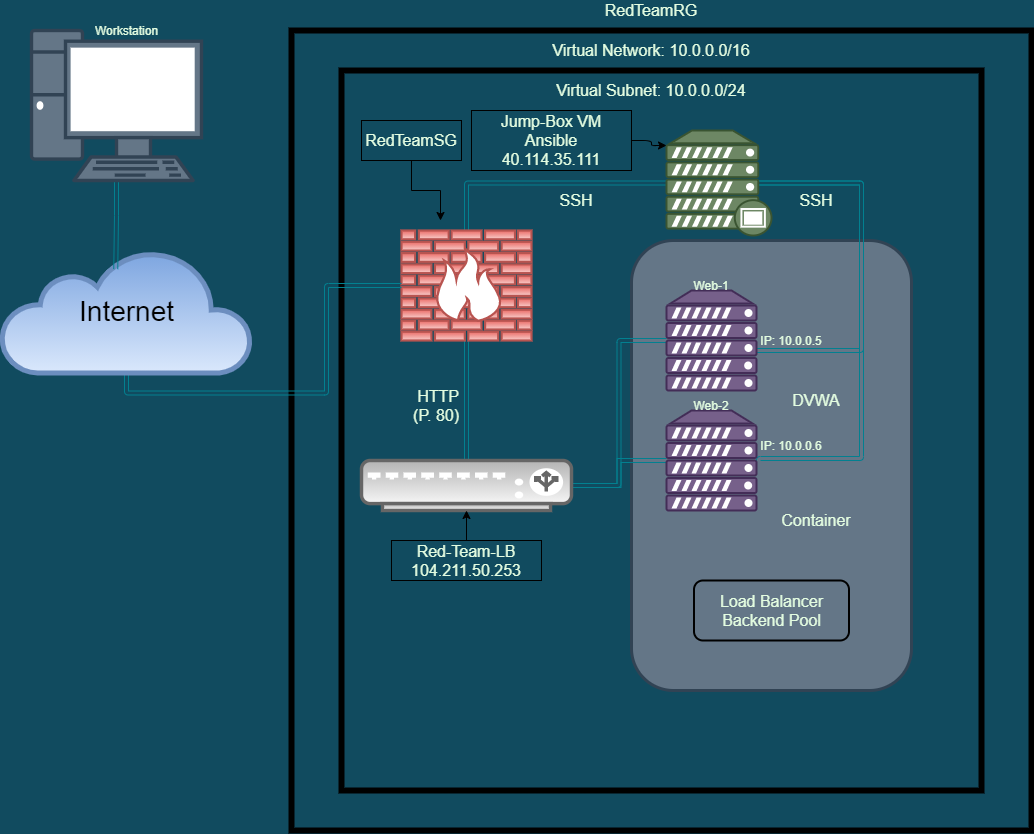

The diagram above was exported from draw.io. Its source (the exported page's mxGraphModel, read from the mxfile embedded in the PNG):
<mxGraphModel dx="-318" dy="436" grid="1" gridSize="10" guides="1" tooltips="1" connect="1" arrows="1" fold="1" page="1" pageScale="1" pageWidth="1100" pageHeight="850" background="#114B5F" math="0" shadow="0">
  <root>
    <mxCell id="0" />
    <mxCell id="1" parent="0" />
    <mxCell id="zqyD5pQRPaILpeYKpAQE-84" value="" style="rounded=0;whiteSpace=wrap;html=1;sketch=0;fontColor=#E4FDE1;gradientColor=none;fillColor=none;strokeWidth=6;" parent="1" vertex="1">
      <mxGeometry x="1470" y="70" width="640" height="720" as="geometry" />
    </mxCell>
    <mxCell id="zqyD5pQRPaILpeYKpAQE-24" value="" style="rounded=0;whiteSpace=wrap;html=1;sketch=0;fontColor=#E4FDE1;gradientColor=none;fillColor=none;strokeWidth=6;" parent="1" vertex="1">
      <mxGeometry x="1420" y="30" width="740" height="800" as="geometry" />
    </mxCell>
    <mxCell id="zqyD5pQRPaILpeYKpAQE-22" value="" style="rounded=1;whiteSpace=wrap;html=1;sketch=0;fontColor=#ffffff;strokeColor=#314354;fillColor=#647687;strokeWidth=3;" parent="1" vertex="1">
      <mxGeometry x="1760" y="240" width="280" height="450" as="geometry" />
    </mxCell>
    <mxCell id="zqyD5pQRPaILpeYKpAQE-27" style="edgeStyle=orthogonalEdgeStyle;shape=link;curved=0;rounded=1;sketch=0;orthogonalLoop=1;jettySize=auto;html=1;exitX=0.5;exitY=0;exitDx=0;exitDy=0;exitPerimeter=0;fontColor=#E4FDE1;strokeColor=#028090;fillColor=#F45B69;" parent="1" source="7c3789c024ecab99-8" target="zqyD5pQRPaILpeYKpAQE-18" edge="1">
      <mxGeometry relative="1" as="geometry" />
    </mxCell>
    <mxCell id="zqyD5pQRPaILpeYKpAQE-28" style="edgeStyle=orthogonalEdgeStyle;shape=link;curved=0;rounded=1;sketch=0;orthogonalLoop=1;jettySize=auto;html=1;exitX=0.5;exitY=1;exitDx=0;exitDy=0;exitPerimeter=0;fontColor=#E4FDE1;strokeColor=#028090;fillColor=#F45B69;" parent="1" source="7c3789c024ecab99-8" target="zqyD5pQRPaILpeYKpAQE-5" edge="1">
      <mxGeometry relative="1" as="geometry" />
    </mxCell>
    <mxCell id="7c3789c024ecab99-8" value="" style="verticalAlign=top;verticalLabelPosition=bottom;labelPosition=center;align=center;html=1;fillColor=#f8cecc;strokeColor=#b85450;gradientDirection=north;strokeWidth=2;shape=mxgraph.networks.firewall;rounded=0;shadow=0;comic=0;gradientColor=#ea6b66;" parent="1" vertex="1">
      <mxGeometry x="1530" y="230" width="130" height="110" as="geometry" />
    </mxCell>
    <mxCell id="zqyD5pQRPaILpeYKpAQE-25" style="edgeStyle=orthogonalEdgeStyle;shape=link;curved=0;rounded=1;sketch=0;orthogonalLoop=1;jettySize=auto;html=1;exitX=0.5;exitY=1;exitDx=0;exitDy=0;exitPerimeter=0;entryX=0;entryY=0.5;entryDx=0;entryDy=0;entryPerimeter=0;fontColor=#E4FDE1;strokeColor=#028090;fillColor=#F45B69;" parent="1" source="7c3789c024ecab99-53" target="7c3789c024ecab99-8" edge="1">
      <mxGeometry relative="1" as="geometry" />
    </mxCell>
    <mxCell id="7c3789c024ecab99-53" value="Internet" style="html=1;fillColor=#dae8fc;gradientDirection=north;strokeWidth=2;shape=mxgraph.networks.cloud;rounded=0;shadow=0;comic=0;align=center;fontSize=28;strokeColor=#6c8ebf;gradientColor=#7ea6e0;" parent="1" vertex="1">
      <mxGeometry x="1130" y="250" width="250" height="122.5" as="geometry" />
    </mxCell>
    <mxCell id="zqyD5pQRPaILpeYKpAQE-26" style="edgeStyle=orthogonalEdgeStyle;shape=link;curved=0;rounded=1;sketch=0;orthogonalLoop=1;jettySize=auto;html=1;exitX=0.5;exitY=1;exitDx=0;exitDy=0;exitPerimeter=0;entryX=0.457;entryY=0.152;entryDx=0;entryDy=0;entryPerimeter=0;fontColor=#E4FDE1;strokeColor=#028090;fillColor=#F45B69;" parent="1" source="7c3789c024ecab99-65" target="7c3789c024ecab99-53" edge="1">
      <mxGeometry relative="1" as="geometry" />
    </mxCell>
    <mxCell id="7c3789c024ecab99-65" value="" style="verticalAlign=top;verticalLabelPosition=bottom;labelPosition=center;align=center;html=1;fillColor=#647687;strokeColor=#314354;gradientDirection=north;strokeWidth=2;shape=mxgraph.networks.pc;rounded=0;shadow=0;comic=0;fontColor=#ffffff;" parent="1" vertex="1">
      <mxGeometry x="1160" y="30" width="170" height="150" as="geometry" />
    </mxCell>
    <mxCell id="zqyD5pQRPaILpeYKpAQE-29" style="edgeStyle=orthogonalEdgeStyle;shape=link;curved=0;rounded=1;sketch=0;orthogonalLoop=1;jettySize=auto;html=1;exitX=1;exitY=0.5;exitDx=0;exitDy=0;exitPerimeter=0;entryX=0;entryY=0.5;entryDx=0;entryDy=0;entryPerimeter=0;fontColor=#E4FDE1;strokeColor=#028090;fillColor=#F45B69;" parent="1" source="zqyD5pQRPaILpeYKpAQE-5" target="zqyD5pQRPaILpeYKpAQE-53" edge="1">
      <mxGeometry relative="1" as="geometry">
        <mxPoint x="1790" y="337.5" as="targetPoint" />
      </mxGeometry>
    </mxCell>
    <mxCell id="zqyD5pQRPaILpeYKpAQE-61" style="edgeStyle=orthogonalEdgeStyle;shape=link;rounded=0;sketch=0;orthogonalLoop=1;jettySize=auto;html=1;fontColor=#E4FDE1;strokeColor=#028090;fillColor=#F45B69;" parent="1" source="zqyD5pQRPaILpeYKpAQE-5" target="zqyD5pQRPaILpeYKpAQE-54" edge="1">
      <mxGeometry relative="1" as="geometry" />
    </mxCell>
    <mxCell id="zqyD5pQRPaILpeYKpAQE-5" value="" style="verticalAlign=top;verticalLabelPosition=bottom;labelPosition=center;align=center;html=1;outlineConnect=0;fillColor=#f5f5f5;strokeColor=#666666;gradientDirection=north;strokeWidth=2;shape=mxgraph.networks.load_balancer;gradientColor=#b3b3b3;" parent="1" vertex="1">
      <mxGeometry x="1490" y="460" width="210" height="50" as="geometry" />
    </mxCell>
    <mxCell id="zqyD5pQRPaILpeYKpAQE-32" style="edgeStyle=orthogonalEdgeStyle;shape=link;curved=0;rounded=1;sketch=0;orthogonalLoop=1;jettySize=auto;html=1;exitX=0.88;exitY=0.5;exitDx=0;exitDy=0;exitPerimeter=0;fontColor=#E4FDE1;strokeColor=#028090;fillColor=#F45B69;" parent="1" source="zqyD5pQRPaILpeYKpAQE-18" target="zqyD5pQRPaILpeYKpAQE-53" edge="1">
      <mxGeometry relative="1" as="geometry">
        <mxPoint x="1900" y="337.5" as="targetPoint" />
        <Array as="points">
          <mxPoint x="1990" y="183" />
          <mxPoint x="1990" y="350" />
        </Array>
      </mxGeometry>
    </mxCell>
    <mxCell id="zqyD5pQRPaILpeYKpAQE-37" style="edgeStyle=orthogonalEdgeStyle;shape=link;curved=0;rounded=1;sketch=0;orthogonalLoop=1;jettySize=auto;html=1;fontColor=#E4FDE1;strokeColor=#028090;fillColor=#F45B69;exitX=0.88;exitY=0.5;exitDx=0;exitDy=0;exitPerimeter=0;" parent="1" source="zqyD5pQRPaILpeYKpAQE-18" edge="1">
      <mxGeometry relative="1" as="geometry">
        <mxPoint x="1887" y="460" as="targetPoint" />
        <Array as="points">
          <mxPoint x="1990" y="183" />
          <mxPoint x="1990" y="458" />
          <mxPoint x="1887" y="458" />
        </Array>
      </mxGeometry>
    </mxCell>
    <mxCell id="zqyD5pQRPaILpeYKpAQE-18" value="" style="fontColor=#ffffff;verticalAlign=top;verticalLabelPosition=bottom;labelPosition=center;align=center;html=1;outlineConnect=0;fillColor=#6d8764;strokeColor=#3A5431;gradientDirection=north;strokeWidth=2;shape=mxgraph.networks.proxy_server;rounded=0;sketch=0;" parent="1" vertex="1">
      <mxGeometry x="1795" y="130" width="105" height="105" as="geometry" />
    </mxCell>
    <mxCell id="zqyD5pQRPaILpeYKpAQE-41" value="HTTP&lt;br style=&quot;font-size: 16px;&quot;&gt;(P. 80)" style="text;html=1;strokeColor=none;fillColor=none;align=right;verticalAlign=middle;whiteSpace=wrap;rounded=0;sketch=0;fontColor=#E4FDE1;fontSize=16;" parent="1" vertex="1">
      <mxGeometry x="1520" y="375" width="70" height="60" as="geometry" />
    </mxCell>
    <mxCell id="zqyD5pQRPaILpeYKpAQE-43" value="&lt;font style=&quot;font-size: 16px&quot;&gt;SSH&lt;/font&gt;" style="text;html=1;strokeColor=none;fillColor=none;align=center;verticalAlign=middle;whiteSpace=wrap;rounded=0;sketch=0;fontColor=#E4FDE1;" parent="1" vertex="1">
      <mxGeometry x="1660" y="190" width="90" height="20" as="geometry" />
    </mxCell>
    <mxCell id="zqyD5pQRPaILpeYKpAQE-44" value="Workstation" style="text;html=1;strokeColor=none;fillColor=none;align=center;verticalAlign=middle;whiteSpace=wrap;rounded=0;sketch=0;fontColor=#E4FDE1;" parent="1" vertex="1">
      <mxGeometry x="1203.75" y="20" width="102.5" height="20" as="geometry" />
    </mxCell>
    <mxCell id="zqyD5pQRPaILpeYKpAQE-48" style="edgeStyle=orthogonalEdgeStyle;curved=0;rounded=1;sketch=0;orthogonalLoop=1;jettySize=auto;html=1;fontColor=#E4FDE1;fillColor=#F45B69;" parent="1" source="zqyD5pQRPaILpeYKpAQE-45" target="zqyD5pQRPaILpeYKpAQE-18" edge="1">
      <mxGeometry relative="1" as="geometry">
        <Array as="points">
          <mxPoint x="1780" y="140" />
          <mxPoint x="1780" y="145" />
        </Array>
      </mxGeometry>
    </mxCell>
    <mxCell id="zqyD5pQRPaILpeYKpAQE-45" value="&lt;font style=&quot;font-size: 16px&quot;&gt;Jump-Box VM&lt;br&gt;Ansible&lt;br&gt;40.114.35.111&lt;br&gt;&lt;/font&gt;" style="text;html=1;fillColor=none;align=center;verticalAlign=middle;whiteSpace=wrap;rounded=0;sketch=0;fontColor=#E4FDE1;strokeColor=#000000;" parent="1" vertex="1">
      <mxGeometry x="1600" y="110" width="160" height="60" as="geometry" />
    </mxCell>
    <mxCell id="zqyD5pQRPaILpeYKpAQE-83" style="edgeStyle=orthogonalEdgeStyle;rounded=0;sketch=0;orthogonalLoop=1;jettySize=auto;html=1;exitX=0.5;exitY=0;exitDx=0;exitDy=0;entryX=0.5;entryY=1;entryDx=0;entryDy=0;entryPerimeter=0;fontSize=16;fontColor=#E4FDE1;strokeColor=#000000;fillColor=#F45B69;" parent="1" source="zqyD5pQRPaILpeYKpAQE-49" target="zqyD5pQRPaILpeYKpAQE-5" edge="1">
      <mxGeometry relative="1" as="geometry" />
    </mxCell>
    <mxCell id="zqyD5pQRPaILpeYKpAQE-49" value="&lt;font style=&quot;font-size: 16px&quot;&gt;Red-Team-LB&lt;br&gt;104.211.50.253&lt;br&gt;&lt;/font&gt;" style="text;html=1;fillColor=none;align=center;verticalAlign=middle;whiteSpace=wrap;rounded=0;sketch=0;fontColor=#E4FDE1;strokeColor=#000000;" parent="1" vertex="1">
      <mxGeometry x="1520" y="540" width="150" height="40" as="geometry" />
    </mxCell>
    <mxCell id="zqyD5pQRPaILpeYKpAQE-53" value="" style="fontColor=#ffffff;verticalAlign=top;verticalLabelPosition=bottom;labelPosition=center;align=center;html=1;outlineConnect=0;fillColor=#76608a;strokeColor=#432D57;gradientDirection=north;strokeWidth=2;shape=mxgraph.networks.server;rounded=0;sketch=0;" parent="1" vertex="1">
      <mxGeometry x="1795" y="290" width="90" height="100" as="geometry" />
    </mxCell>
    <mxCell id="zqyD5pQRPaILpeYKpAQE-54" value="" style="fontColor=#ffffff;verticalAlign=top;verticalLabelPosition=bottom;labelPosition=center;align=center;html=1;outlineConnect=0;fillColor=#76608a;strokeColor=#432D57;gradientDirection=north;strokeWidth=2;shape=mxgraph.networks.server;rounded=0;sketch=0;" parent="1" vertex="1">
      <mxGeometry x="1795" y="410" width="90" height="100" as="geometry" />
    </mxCell>
    <mxCell id="zqyD5pQRPaILpeYKpAQE-63" value="&lt;font style=&quot;font-size: 16px;&quot;&gt;SSH&lt;/font&gt;" style="text;html=1;strokeColor=none;fillColor=none;align=center;verticalAlign=middle;whiteSpace=wrap;rounded=0;sketch=0;fontColor=#E4FDE1;fontSize=16;" parent="1" vertex="1">
      <mxGeometry x="1910" y="190" width="70" height="20" as="geometry" />
    </mxCell>
    <mxCell id="zqyD5pQRPaILpeYKpAQE-66" value="Web-1" style="text;html=1;strokeColor=none;fillColor=none;align=center;verticalAlign=middle;whiteSpace=wrap;rounded=0;sketch=0;fontColor=#E4FDE1;" parent="1" vertex="1">
      <mxGeometry x="1810" y="275" width="60" height="20" as="geometry" />
    </mxCell>
    <mxCell id="zqyD5pQRPaILpeYKpAQE-67" value="Web-2" style="text;html=1;strokeColor=none;fillColor=none;align=center;verticalAlign=middle;whiteSpace=wrap;rounded=0;sketch=0;fontColor=#E4FDE1;" parent="1" vertex="1">
      <mxGeometry x="1810" y="395" width="60" height="20" as="geometry" />
    </mxCell>
    <mxCell id="zqyD5pQRPaILpeYKpAQE-71" value="&lt;font style=&quot;font-size: 16px&quot;&gt;DVWA&lt;/font&gt;" style="text;html=1;strokeColor=none;fillColor=none;align=center;verticalAlign=middle;whiteSpace=wrap;rounded=0;sketch=0;fontColor=#E4FDE1;fontSize=16;" parent="1" vertex="1">
      <mxGeometry x="1910" y="390" width="70" height="20" as="geometry" />
    </mxCell>
    <mxCell id="zqyD5pQRPaILpeYKpAQE-72" value="&lt;font style=&quot;font-size: 16px&quot;&gt;Container&lt;/font&gt;" style="text;html=1;strokeColor=none;fillColor=none;align=center;verticalAlign=middle;whiteSpace=wrap;rounded=0;sketch=0;fontColor=#E4FDE1;fontSize=16;" parent="1" vertex="1">
      <mxGeometry x="1910" y="510" width="70" height="20" as="geometry" />
    </mxCell>
    <mxCell id="zqyD5pQRPaILpeYKpAQE-74" value="Load Balancer Backend Pool" style="text;html=1;fillColor=none;align=center;verticalAlign=middle;whiteSpace=wrap;rounded=1;sketch=0;fontSize=16;fontColor=#E4FDE1;strokeColor=#000000;strokeWidth=2;" parent="1" vertex="1">
      <mxGeometry x="1822.5" y="580" width="155" height="60" as="geometry" />
    </mxCell>
    <mxCell id="zqyD5pQRPaILpeYKpAQE-76" value="&lt;font style=&quot;font-size: 16px&quot;&gt;Virtual Network: 10.0.0.0/16&lt;/font&gt;" style="text;html=1;strokeColor=none;fillColor=none;align=center;verticalAlign=middle;whiteSpace=wrap;rounded=0;sketch=0;fontColor=#E4FDE1;" parent="1" vertex="1">
      <mxGeometry x="1660" y="40" width="240" height="20" as="geometry" />
    </mxCell>
    <mxCell id="zqyD5pQRPaILpeYKpAQE-77" value="&lt;font style=&quot;font-size: 16px&quot;&gt;Virtual Subnet: 10.0.0.0/24&lt;/font&gt;" style="text;html=1;strokeColor=none;fillColor=none;align=center;verticalAlign=middle;whiteSpace=wrap;rounded=0;sketch=0;fontColor=#E4FDE1;" parent="1" vertex="1">
      <mxGeometry x="1660" y="80" width="240" height="20" as="geometry" />
    </mxCell>
    <mxCell id="zqyD5pQRPaILpeYKpAQE-78" value="&lt;font style=&quot;font-size: 16px&quot;&gt;RedTeamRG&lt;/font&gt;" style="text;html=1;strokeColor=none;fillColor=none;align=center;verticalAlign=middle;whiteSpace=wrap;rounded=0;sketch=0;fontColor=#E4FDE1;" parent="1" vertex="1">
      <mxGeometry x="1660" width="240" height="20" as="geometry" />
    </mxCell>
    <mxCell id="zqyD5pQRPaILpeYKpAQE-82" style="edgeStyle=orthogonalEdgeStyle;rounded=0;sketch=0;orthogonalLoop=1;jettySize=auto;html=1;fontSize=16;fontColor=#E4FDE1;fillColor=#F45B69;" parent="1" source="zqyD5pQRPaILpeYKpAQE-81" edge="1">
      <mxGeometry relative="1" as="geometry">
        <mxPoint x="1569" y="220" as="targetPoint" />
      </mxGeometry>
    </mxCell>
    <mxCell id="zqyD5pQRPaILpeYKpAQE-81" value="&lt;font style=&quot;font-size: 16px&quot;&gt;RedTeamSG&lt;/font&gt;" style="text;html=1;fillColor=none;align=center;verticalAlign=middle;whiteSpace=wrap;rounded=0;sketch=0;fontColor=#E4FDE1;strokeColor=#000000;" parent="1" vertex="1">
      <mxGeometry x="1490" y="120" width="100" height="40" as="geometry" />
    </mxCell>
    <mxCell id="zqyD5pQRPaILpeYKpAQE-86" value="IP: 10.0.0.5" style="text;html=1;strokeColor=none;fillColor=none;align=center;verticalAlign=middle;whiteSpace=wrap;rounded=0;sketch=0;fontColor=#E4FDE1;" parent="1" vertex="1">
      <mxGeometry x="1885" y="330" width="70" height="20" as="geometry" />
    </mxCell>
    <mxCell id="zqyD5pQRPaILpeYKpAQE-88" value="IP: 10.0.0.6" style="text;html=1;strokeColor=none;fillColor=none;align=center;verticalAlign=middle;whiteSpace=wrap;rounded=0;sketch=0;fontColor=#E4FDE1;" parent="1" vertex="1">
      <mxGeometry x="1885" y="435" width="70" height="20" as="geometry" />
    </mxCell>
  </root>
</mxGraphModel>